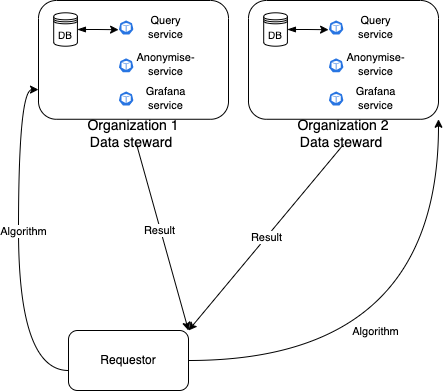

The diagram above was exported from draw.io. Its source (the exported page's mxGraphModel, read from the mxfile embedded in the PNG):
<mxGraphModel dx="925" dy="674" grid="1" gridSize="10" guides="1" tooltips="1" connect="1" arrows="1" fold="1" page="1" pageScale="1" pageWidth="1169" pageHeight="827" math="0" shadow="0">
  <root>
    <mxCell id="0" />
    <mxCell id="1" parent="0" />
    <mxCell id="l7ehpIWS_LAEImh4VPKt-1" value="]" style="group" parent="1" vertex="1" connectable="0">
      <mxGeometry x="50" y="170" width="190" height="144" as="geometry" />
    </mxCell>
    <mxCell id="l7ehpIWS_LAEImh4VPKt-2" value="" style="rounded=1;whiteSpace=wrap;html=1;fontSize=14;" parent="l7ehpIWS_LAEImh4VPKt-1" vertex="1">
      <mxGeometry width="190" height="118.76142857142857" as="geometry" />
    </mxCell>
    <mxCell id="l7ehpIWS_LAEImh4VPKt-3" value="Organization 1&lt;br&gt;Data steward&amp;nbsp;" style="text;html=1;strokeColor=none;fillColor=none;align=center;verticalAlign=middle;whiteSpace=wrap;rounded=0;fontSize=14;" parent="l7ehpIWS_LAEImh4VPKt-1" vertex="1">
      <mxGeometry x="15.200000000000001" y="121.73195876288659" width="159.60000000000002" height="22.2680412371134" as="geometry" />
    </mxCell>
    <mxCell id="l7ehpIWS_LAEImh4VPKt-4" style="edgeStyle=orthogonalEdgeStyle;rounded=0;orthogonalLoop=1;jettySize=auto;html=1;exitX=1;exitY=0.5;exitDx=0;exitDy=0;entryX=0.005;entryY=0.63;entryDx=0;entryDy=0;entryPerimeter=0;fontSize=12;startArrow=blockThin;startFill=1;" parent="l7ehpIWS_LAEImh4VPKt-1" source="l7ehpIWS_LAEImh4VPKt-5" target="l7ehpIWS_LAEImh4VPKt-23" edge="1">
      <mxGeometry relative="1" as="geometry">
        <mxPoint x="77.79653612107974" y="27.169714285714292" as="targetPoint" />
      </mxGeometry>
    </mxCell>
    <mxCell id="l7ehpIWS_LAEImh4VPKt-5" value="&lt;font style=&quot;font-size: 10px;&quot;&gt;DB&lt;/font&gt;" style="shape=datastore;whiteSpace=wrap;html=1;fontSize=14;" parent="l7ehpIWS_LAEImh4VPKt-1" vertex="1">
      <mxGeometry x="15.2" y="12.3" width="23.72" height="33.4" as="geometry" />
    </mxCell>
    <mxCell id="l7ehpIWS_LAEImh4VPKt-9" value="" style="group" parent="l7ehpIWS_LAEImh4VPKt-1" vertex="1" connectable="0">
      <mxGeometry x="79.98884381338742" y="51.42857142857142" width="55.88235294117647" height="16.952142857142857" as="geometry" />
    </mxCell>
    <mxCell id="l7ehpIWS_LAEImh4VPKt-10" value="" style="sketch=0;html=1;dashed=0;whitespace=wrap;fillColor=#2875E2;strokeColor=#ffffff;points=[[0.005,0.63,0],[0.1,0.2,0],[0.9,0.2,0],[0.5,0,0],[0.995,0.63,0],[0.72,0.99,0],[0.5,1,0],[0.28,0.99,0]];verticalLabelPosition=bottom;align=center;verticalAlign=top;shape=mxgraph.kubernetes.icon;prIcon=pod" parent="l7ehpIWS_LAEImh4VPKt-9" vertex="1">
      <mxGeometry y="5" width="15.350452488687782" height="16.95214285714286" as="geometry" />
    </mxCell>
    <mxCell id="l7ehpIWS_LAEImh4VPKt-11" value="&lt;font style=&quot;font-size: 11px;&quot;&gt;Anonymise-service&lt;/font&gt;" style="text;html=1;strokeColor=none;fillColor=none;align=center;verticalAlign=middle;whiteSpace=wrap;rounded=0;fontSize=10;" parent="l7ehpIWS_LAEImh4VPKt-9" vertex="1">
      <mxGeometry x="26.578155080213904" y="6.89" width="40.5314705882353" height="10.594285714285714" as="geometry" />
    </mxCell>
    <mxCell id="l7ehpIWS_LAEImh4VPKt-18" value="" style="group" parent="l7ehpIWS_LAEImh4VPKt-1" vertex="1" connectable="0">
      <mxGeometry x="79.98884381338742" y="89.57142857142856" width="55.88235294117647" height="16.952142857142857" as="geometry" />
    </mxCell>
    <mxCell id="l7ehpIWS_LAEImh4VPKt-19" value="" style="sketch=0;html=1;dashed=0;whitespace=wrap;fillColor=#2875E2;strokeColor=#ffffff;points=[[0.005,0.63,0],[0.1,0.2,0],[0.9,0.2,0],[0.5,0,0],[0.995,0.63,0],[0.72,0.99,0],[0.5,1,0],[0.28,0.99,0]];verticalLabelPosition=bottom;align=center;verticalAlign=top;shape=mxgraph.kubernetes.icon;prIcon=pod" parent="l7ehpIWS_LAEImh4VPKt-18" vertex="1">
      <mxGeometry width="15.350452488687782" height="16.95214285714286" as="geometry" />
    </mxCell>
    <mxCell id="l7ehpIWS_LAEImh4VPKt-20" value="&lt;font style=&quot;font-size: 11px;&quot;&gt;Grafana service&lt;/font&gt;" style="text;html=1;strokeColor=none;fillColor=none;align=center;verticalAlign=middle;whiteSpace=wrap;rounded=0;fontSize=10;" parent="l7ehpIWS_LAEImh4VPKt-18" vertex="1">
      <mxGeometry x="26.578155080213904" y="3.175714285714286" width="40.5314705882353" height="10.594285714285714" as="geometry" />
    </mxCell>
    <mxCell id="l7ehpIWS_LAEImh4VPKt-22" value="" style="group" parent="l7ehpIWS_LAEImh4VPKt-1" vertex="1" connectable="0">
      <mxGeometry x="79.98884381338742" y="18.52714285714285" width="55.88235294117647" height="16.952142857142857" as="geometry" />
    </mxCell>
    <mxCell id="l7ehpIWS_LAEImh4VPKt-23" value="" style="sketch=0;html=1;dashed=0;whitespace=wrap;fillColor=#2875E2;strokeColor=#ffffff;points=[[0.005,0.63,0],[0.1,0.2,0],[0.9,0.2,0],[0.5,0,0],[0.995,0.63,0],[0.72,0.99,0],[0.5,1,0],[0.28,0.99,0]];verticalLabelPosition=bottom;align=center;verticalAlign=top;shape=mxgraph.kubernetes.icon;prIcon=pod" parent="l7ehpIWS_LAEImh4VPKt-22" vertex="1">
      <mxGeometry width="15.350452488687782" height="16.95214285714286" as="geometry" />
    </mxCell>
    <mxCell id="l7ehpIWS_LAEImh4VPKt-24" value="&lt;font style=&quot;font-size: 11px;&quot;&gt;Query service&lt;/font&gt;" style="text;html=1;strokeColor=none;fillColor=none;align=center;verticalAlign=middle;whiteSpace=wrap;rounded=0;fontSize=10;" parent="l7ehpIWS_LAEImh4VPKt-22" vertex="1">
      <mxGeometry x="26.578155080213904" y="3.175714285714286" width="40.5314705882353" height="10.594285714285714" as="geometry" />
    </mxCell>
    <mxCell id="l7ehpIWS_LAEImh4VPKt-39" style="rounded=0;orthogonalLoop=1;jettySize=auto;html=1;edgeStyle=orthogonalEdgeStyle;curved=1;entryX=0;entryY=0.75;entryDx=0;entryDy=0;" parent="1" source="l7ehpIWS_LAEImh4VPKt-16" target="l7ehpIWS_LAEImh4VPKt-2" edge="1">
      <mxGeometry relative="1" as="geometry">
        <mxPoint x="225" y="310" as="targetPoint" />
        <Array as="points">
          <mxPoint x="30" y="540" />
          <mxPoint x="30" y="259" />
        </Array>
      </mxGeometry>
    </mxCell>
    <mxCell id="l7ehpIWS_LAEImh4VPKt-40" value="Algorithm" style="edgeLabel;html=1;align=center;verticalAlign=middle;resizable=0;points=[];" parent="l7ehpIWS_LAEImh4VPKt-39" vertex="1" connectable="0">
      <mxGeometry x="-0.2995" y="-4" relative="1" as="geometry">
        <mxPoint y="-67" as="offset" />
      </mxGeometry>
    </mxCell>
    <mxCell id="l7ehpIWS_LAEImh4VPKt-41" style="rounded=0;orthogonalLoop=1;jettySize=auto;html=1;edgeStyle=orthogonalEdgeStyle;curved=1;entryX=1;entryY=1;entryDx=0;entryDy=0;" parent="1" source="l7ehpIWS_LAEImh4VPKt-16" target="L8vNwuZ6u9W_NmucFzFV-33" edge="1">
      <mxGeometry relative="1" as="geometry">
        <mxPoint x="379.9999999999998" y="314" as="targetPoint" />
      </mxGeometry>
    </mxCell>
    <mxCell id="l7ehpIWS_LAEImh4VPKt-42" value="Algorithm" style="edgeLabel;html=1;align=center;verticalAlign=middle;resizable=0;points=[];" parent="l7ehpIWS_LAEImh4VPKt-41" vertex="1" connectable="0">
      <mxGeometry x="-0.2447" y="-3" relative="1" as="geometry">
        <mxPoint y="-33" as="offset" />
      </mxGeometry>
    </mxCell>
    <mxCell id="l7ehpIWS_LAEImh4VPKt-16" value="Requestor" style="rounded=1;whiteSpace=wrap;html=1;" parent="1" vertex="1">
      <mxGeometry x="80" y="500" width="120" height="60" as="geometry" />
    </mxCell>
    <mxCell id="l7ehpIWS_LAEImh4VPKt-43" style="rounded=0;orthogonalLoop=1;jettySize=auto;html=1;entryX=1;entryY=0;entryDx=0;entryDy=0;" parent="1" source="l7ehpIWS_LAEImh4VPKt-3" target="l7ehpIWS_LAEImh4VPKt-16" edge="1">
      <mxGeometry relative="1" as="geometry" />
    </mxCell>
    <mxCell id="l7ehpIWS_LAEImh4VPKt-45" value="Result" style="edgeLabel;html=1;align=center;verticalAlign=middle;resizable=0;points=[];" parent="l7ehpIWS_LAEImh4VPKt-43" vertex="1" connectable="0">
      <mxGeometry x="-0.0877" y="-1" relative="1" as="geometry">
        <mxPoint as="offset" />
      </mxGeometry>
    </mxCell>
    <mxCell id="l7ehpIWS_LAEImh4VPKt-44" value="Result" style="rounded=0;orthogonalLoop=1;jettySize=auto;html=1;entryX=1;entryY=0;entryDx=0;entryDy=0;exitX=0.5;exitY=1;exitDx=0;exitDy=0;" parent="1" source="L8vNwuZ6u9W_NmucFzFV-34" target="l7ehpIWS_LAEImh4VPKt-16" edge="1">
      <mxGeometry relative="1" as="geometry">
        <mxPoint x="170" y="500" as="targetPoint" />
        <mxPoint x="369.8336994038282" y="314" as="sourcePoint" />
      </mxGeometry>
    </mxCell>
    <mxCell id="L8vNwuZ6u9W_NmucFzFV-32" value="]" style="group" parent="1" vertex="1" connectable="0">
      <mxGeometry x="260" y="170" width="190" height="144" as="geometry" />
    </mxCell>
    <mxCell id="L8vNwuZ6u9W_NmucFzFV-33" value="" style="rounded=1;whiteSpace=wrap;html=1;fontSize=14;" parent="L8vNwuZ6u9W_NmucFzFV-32" vertex="1">
      <mxGeometry width="190" height="118.76142857142857" as="geometry" />
    </mxCell>
    <mxCell id="L8vNwuZ6u9W_NmucFzFV-34" value="Organization 2&lt;br&gt;Data steward&amp;nbsp;" style="text;html=1;strokeColor=none;fillColor=none;align=center;verticalAlign=middle;whiteSpace=wrap;rounded=0;fontSize=14;" parent="L8vNwuZ6u9W_NmucFzFV-32" vertex="1">
      <mxGeometry x="15.200000000000001" y="121.73195876288659" width="159.60000000000002" height="22.2680412371134" as="geometry" />
    </mxCell>
    <mxCell id="L8vNwuZ6u9W_NmucFzFV-35" style="edgeStyle=orthogonalEdgeStyle;rounded=0;orthogonalLoop=1;jettySize=auto;html=1;exitX=1;exitY=0.5;exitDx=0;exitDy=0;entryX=0.005;entryY=0.63;entryDx=0;entryDy=0;entryPerimeter=0;fontSize=12;startArrow=blockThin;startFill=1;" parent="L8vNwuZ6u9W_NmucFzFV-32" source="L8vNwuZ6u9W_NmucFzFV-36" target="L8vNwuZ6u9W_NmucFzFV-44" edge="1">
      <mxGeometry relative="1" as="geometry">
        <mxPoint x="77.79653612107974" y="27.169714285714292" as="targetPoint" />
      </mxGeometry>
    </mxCell>
    <mxCell id="L8vNwuZ6u9W_NmucFzFV-36" value="&lt;font style=&quot;font-size: 10px;&quot;&gt;DB&lt;/font&gt;" style="shape=datastore;whiteSpace=wrap;html=1;fontSize=14;" parent="L8vNwuZ6u9W_NmucFzFV-32" vertex="1">
      <mxGeometry x="15.2" y="12.3" width="23.72" height="33.4" as="geometry" />
    </mxCell>
    <mxCell id="L8vNwuZ6u9W_NmucFzFV-37" value="" style="group" parent="L8vNwuZ6u9W_NmucFzFV-32" vertex="1" connectable="0">
      <mxGeometry x="79.98884381338742" y="51.42857142857142" width="55.88235294117647" height="16.952142857142857" as="geometry" />
    </mxCell>
    <mxCell id="L8vNwuZ6u9W_NmucFzFV-38" value="" style="sketch=0;html=1;dashed=0;whitespace=wrap;fillColor=#2875E2;strokeColor=#ffffff;points=[[0.005,0.63,0],[0.1,0.2,0],[0.9,0.2,0],[0.5,0,0],[0.995,0.63,0],[0.72,0.99,0],[0.5,1,0],[0.28,0.99,0]];verticalLabelPosition=bottom;align=center;verticalAlign=top;shape=mxgraph.kubernetes.icon;prIcon=pod" parent="L8vNwuZ6u9W_NmucFzFV-37" vertex="1">
      <mxGeometry y="5" width="15.350452488687782" height="16.95214285714286" as="geometry" />
    </mxCell>
    <mxCell id="L8vNwuZ6u9W_NmucFzFV-39" value="&lt;font style=&quot;font-size: 11px;&quot;&gt;Anonymise-service&lt;/font&gt;" style="text;html=1;strokeColor=none;fillColor=none;align=center;verticalAlign=middle;whiteSpace=wrap;rounded=0;fontSize=10;" parent="L8vNwuZ6u9W_NmucFzFV-37" vertex="1">
      <mxGeometry x="26.578155080213904" y="6.89" width="40.5314705882353" height="10.594285714285714" as="geometry" />
    </mxCell>
    <mxCell id="L8vNwuZ6u9W_NmucFzFV-40" value="" style="group" parent="L8vNwuZ6u9W_NmucFzFV-32" vertex="1" connectable="0">
      <mxGeometry x="79.98884381338742" y="89.57142857142856" width="55.88235294117647" height="16.952142857142857" as="geometry" />
    </mxCell>
    <mxCell id="L8vNwuZ6u9W_NmucFzFV-41" value="" style="sketch=0;html=1;dashed=0;whitespace=wrap;fillColor=#2875E2;strokeColor=#ffffff;points=[[0.005,0.63,0],[0.1,0.2,0],[0.9,0.2,0],[0.5,0,0],[0.995,0.63,0],[0.72,0.99,0],[0.5,1,0],[0.28,0.99,0]];verticalLabelPosition=bottom;align=center;verticalAlign=top;shape=mxgraph.kubernetes.icon;prIcon=pod" parent="L8vNwuZ6u9W_NmucFzFV-40" vertex="1">
      <mxGeometry width="15.350452488687782" height="16.95214285714286" as="geometry" />
    </mxCell>
    <mxCell id="L8vNwuZ6u9W_NmucFzFV-42" value="&lt;font style=&quot;font-size: 11px;&quot;&gt;Grafana service&lt;/font&gt;" style="text;html=1;strokeColor=none;fillColor=none;align=center;verticalAlign=middle;whiteSpace=wrap;rounded=0;fontSize=10;" parent="L8vNwuZ6u9W_NmucFzFV-40" vertex="1">
      <mxGeometry x="26.578155080213904" y="3.175714285714286" width="40.5314705882353" height="10.594285714285714" as="geometry" />
    </mxCell>
    <mxCell id="L8vNwuZ6u9W_NmucFzFV-43" value="" style="group" parent="L8vNwuZ6u9W_NmucFzFV-32" vertex="1" connectable="0">
      <mxGeometry x="79.98884381338742" y="18.52714285714285" width="55.88235294117647" height="16.952142857142857" as="geometry" />
    </mxCell>
    <mxCell id="L8vNwuZ6u9W_NmucFzFV-44" value="" style="sketch=0;html=1;dashed=0;whitespace=wrap;fillColor=#2875E2;strokeColor=#ffffff;points=[[0.005,0.63,0],[0.1,0.2,0],[0.9,0.2,0],[0.5,0,0],[0.995,0.63,0],[0.72,0.99,0],[0.5,1,0],[0.28,0.99,0]];verticalLabelPosition=bottom;align=center;verticalAlign=top;shape=mxgraph.kubernetes.icon;prIcon=pod" parent="L8vNwuZ6u9W_NmucFzFV-43" vertex="1">
      <mxGeometry width="15.350452488687782" height="16.95214285714286" as="geometry" />
    </mxCell>
    <mxCell id="L8vNwuZ6u9W_NmucFzFV-45" value="&lt;font style=&quot;font-size: 11px;&quot;&gt;Query service&lt;/font&gt;" style="text;html=1;strokeColor=none;fillColor=none;align=center;verticalAlign=middle;whiteSpace=wrap;rounded=0;fontSize=10;" parent="L8vNwuZ6u9W_NmucFzFV-43" vertex="1">
      <mxGeometry x="26.578155080213904" y="3.175714285714286" width="40.5314705882353" height="10.594285714285714" as="geometry" />
    </mxCell>
  </root>
</mxGraphModel>